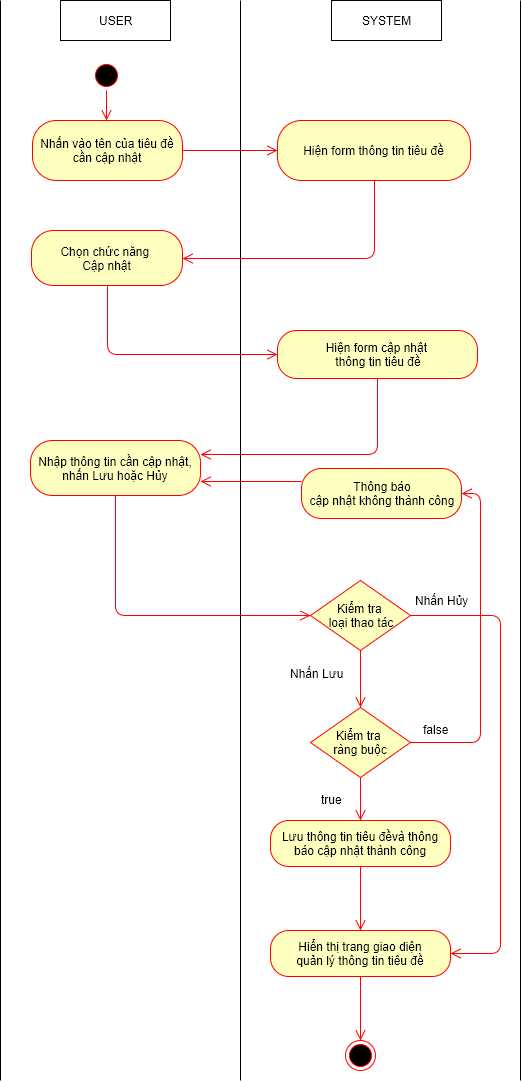

The diagram above was exported from draw.io. Its source (the exported page's mxGraphModel, read from the mxfile embedded in the PNG):
<mxGraphModel dx="872" dy="520" grid="1" gridSize="10" guides="1" tooltips="1" connect="1" arrows="1" fold="1" page="1" pageScale="1" pageWidth="826" pageHeight="1169" background="#ffffff" math="0" shadow="0">
  <root>
    <mxCell id="0" />
    <mxCell id="1" parent="0" />
    <mxCell id="509f2e2d5f3fb2f4-6" value="USER" style="html=1;" parent="1" vertex="1">
      <mxGeometry x="100" y="40" width="110" height="40" as="geometry" />
    </mxCell>
    <mxCell id="509f2e2d5f3fb2f4-8" value="SYSTEM" style="html=1;" parent="1" vertex="1">
      <mxGeometry x="371" y="40" width="110" height="40" as="geometry" />
    </mxCell>
    <mxCell id="509f2e2d5f3fb2f4-12" value="" style="endArrow=none;html=1;" parent="1" edge="1">
      <mxGeometry relative="1" as="geometry">
        <mxPoint x="280" y="1120" as="sourcePoint" />
        <mxPoint x="280" y="40" as="targetPoint" />
      </mxGeometry>
    </mxCell>
    <mxCell id="509f2e2d5f3fb2f4-15" value="" style="endArrow=none;html=1;" parent="1" edge="1">
      <mxGeometry x="560" y="40" as="geometry">
        <mxPoint x="560" y="1120" as="sourcePoint" />
        <mxPoint x="560" y="40" as="targetPoint" />
      </mxGeometry>
    </mxCell>
    <mxCell id="509f2e2d5f3fb2f4-18" value="" style="ellipse;html=1;shape=startState;fillColor=#000000;strokeColor=#ff0000;" parent="1" vertex="1">
      <mxGeometry x="131" y="100" width="30" height="30" as="geometry" />
    </mxCell>
    <mxCell id="509f2e2d5f3fb2f4-20" value="Nhấn vào tên của tiêu đề cần cập nhật" style="rounded=1;whiteSpace=wrap;html=1;arcSize=40;fillColor=#ffffc0;strokeColor=#ff0000;" parent="1" vertex="1">
      <mxGeometry x="72" y="160" width="150" height="60" as="geometry" />
    </mxCell>
    <mxCell id="509f2e2d5f3fb2f4-29" value="" style="html=1;align=left;verticalAlign=top;endArrow=open;endSize=8;strokeColor=#ff0000;entryX=0;entryY=0.5;exitX=1;exitY=0.5;" parent="1" source="509f2e2d5f3fb2f4-20" target="509f2e2d5f3fb2f4-35" edge="1">
      <mxGeometry x="154" y="338" as="geometry">
        <mxPoint x="340" y="423" as="targetPoint" />
        <mxPoint x="154" y="370" as="sourcePoint" />
        <mxPoint as="offset" />
      </mxGeometry>
    </mxCell>
    <mxCell id="509f2e2d5f3fb2f4-35" value="&lt;span&gt;Hiện form&amp;nbsp;&lt;/span&gt;&lt;span&gt;thông tin tiêu đề&lt;/span&gt;" style="rounded=1;whiteSpace=wrap;html=1;arcSize=40;fillColor=#ffffc0;strokeColor=#ff0000;" parent="1" vertex="1">
      <mxGeometry x="317" y="160" width="193" height="60" as="geometry" />
    </mxCell>
    <mxCell id="509f2e2d5f3fb2f4-40" value="" style="ellipse;html=1;shape=endState;fillColor=#000000;strokeColor=#ff0000;" parent="1" vertex="1">
      <mxGeometry x="385" y="1080" width="30" height="30" as="geometry" />
    </mxCell>
    <mxCell id="509f2e2d5f3fb2f4-41" value="" style="endArrow=none;html=1;" parent="1" edge="1">
      <mxGeometry x="40" y="40" as="geometry">
        <mxPoint x="40" y="1120" as="sourcePoint" />
        <mxPoint x="40" y="40" as="targetPoint" />
      </mxGeometry>
    </mxCell>
    <mxCell id="1f18c2f25de16f76-16" value="" style="html=1;align=left;verticalAlign=top;endArrow=open;endSize=8;strokeColor=#ff0000;exitX=0.5;exitY=1;edgeStyle=orthogonalEdgeStyle;entryX=1;entryY=0.5;" parent="1" source="509f2e2d5f3fb2f4-35" target="32" edge="1">
      <mxGeometry x="523" y="333" as="geometry">
        <mxPoint x="218" y="253" as="targetPoint" />
        <mxPoint x="380" y="270" as="sourcePoint" />
        <mxPoint as="offset" />
        <Array as="points">
          <mxPoint x="414" y="298" />
        </Array>
      </mxGeometry>
    </mxCell>
    <mxCell id="1f18c2f25de16f76-17" value="" style="html=1;align=left;verticalAlign=top;endArrow=open;endSize=8;strokeColor=#ff0000;exitX=0.5;exitY=1;" parent="1" source="509f2e2d5f3fb2f4-18" edge="1">
      <mxGeometry x="164" y="348" as="geometry">
        <mxPoint x="146" y="160" as="targetPoint" />
        <mxPoint x="225" y="333" as="sourcePoint" />
        <mxPoint as="offset" />
      </mxGeometry>
    </mxCell>
    <mxCell id="1f18c2f25de16f76-30" value="&lt;span style=&quot;line-height: 1.2&quot;&gt;Hiện form cập nhật&amp;nbsp;&lt;/span&gt;&lt;div&gt;&lt;span style=&quot;line-height: 1.2&quot;&gt;thông tin&amp;nbsp;&lt;/span&gt;&lt;span&gt;tiêu đề&lt;/span&gt;&lt;/div&gt;" style="rounded=1;whiteSpace=wrap;html=1;arcSize=40;fillColor=#ffffc0;strokeColor=#ff0000;" parent="1" vertex="1">
      <mxGeometry x="317" y="370" width="200" height="48" as="geometry" />
    </mxCell>
    <mxCell id="1f18c2f25de16f76-35" value="" style="html=1;align=left;verticalAlign=top;endArrow=open;endSize=8;strokeColor=#ff0000;exitX=0.5;exitY=1;entryX=0;entryY=0.5;" parent="1" source="1f18c2f25de16f76-40" target="1f18c2f25de16f76-42" edge="1">
      <mxGeometry x="-1" y="301" as="geometry">
        <mxPoint x="620" y="1020" as="targetPoint" />
        <mxPoint x="223" y="884" as="sourcePoint" />
        <mxPoint x="20" y="13" as="offset" />
        <Array as="points">
          <mxPoint x="155" y="655" />
        </Array>
      </mxGeometry>
    </mxCell>
    <mxCell id="1f18c2f25de16f76-40" value="Nhập thông tin cần cập nhật,&lt;div&gt;nhấn Lưu hoặc Hủy&lt;/div&gt;" style="rounded=1;whiteSpace=wrap;html=1;arcSize=40;fillColor=#ffffc0;strokeColor=#ff0000;" parent="1" vertex="1">
      <mxGeometry x="70" y="480" width="170" height="55" as="geometry" />
    </mxCell>
    <mxCell id="1f18c2f25de16f76-41" value="" style="html=1;align=left;verticalAlign=top;endArrow=open;endSize=8;strokeColor=#ff0000;exitX=0.5;exitY=1;edgeStyle=orthogonalEdgeStyle;entryX=1;entryY=0.25;" parent="1" source="1f18c2f25de16f76-30" target="1f18c2f25de16f76-40" edge="1">
      <mxGeometry x="399" y="866" as="geometry">
        <mxPoint x="350" y="799" as="targetPoint" />
        <mxPoint x="144" y="681" as="sourcePoint" />
        <mxPoint as="offset" />
        <Array as="points">
          <mxPoint x="417" y="494" />
        </Array>
      </mxGeometry>
    </mxCell>
    <mxCell id="1f18c2f25de16f76-42" value="Kiểm tra&amp;nbsp;&lt;div&gt;loại thao tác&lt;/div&gt;" style="rhombus;whiteSpace=wrap;html=1;fillColor=#ffffc0;strokeColor=#ff0000;" parent="1" vertex="1">
      <mxGeometry x="350" y="620" width="100" height="70" as="geometry" />
    </mxCell>
    <mxCell id="1f18c2f25de16f76-44" value="Thông báo&lt;div&gt;cập nhật không thành công&lt;/div&gt;" style="rounded=1;whiteSpace=wrap;html=1;arcSize=40;fillColor=#ffffc0;strokeColor=#ff0000;" parent="1" vertex="1">
      <mxGeometry x="341" y="508" width="160" height="50" as="geometry" />
    </mxCell>
    <mxCell id="1f18c2f25de16f76-48" value="Lưu thông tin tiêu đề&lt;span&gt;và thông báo&amp;nbsp;&lt;/span&gt;&lt;span&gt;cập nhật thành công&lt;/span&gt;" style="rounded=1;whiteSpace=wrap;html=1;arcSize=40;fillColor=#ffffc0;strokeColor=#ff0000;" parent="1" vertex="1">
      <mxGeometry x="310" y="860" width="180" height="46" as="geometry" />
    </mxCell>
    <mxCell id="15" value="Kiểm tra&amp;nbsp;&lt;div&gt;ràng buộc&lt;/div&gt;" style="rhombus;whiteSpace=wrap;html=1;fillColor=#ffffc0;strokeColor=#ff0000;" parent="1" vertex="1">
      <mxGeometry x="350" y="747" width="100" height="70" as="geometry" />
    </mxCell>
    <mxCell id="16" value="" style="html=1;align=left;verticalAlign=top;endArrow=open;endSize=8;strokeColor=#ff0000;exitX=0.5;exitY=1;entryX=0.5;entryY=0;" parent="1" source="1f18c2f25de16f76-42" target="15" edge="1">
      <mxGeometry x="9" y="311" as="geometry">
        <mxPoint x="359" y="894" as="targetPoint" />
        <mxPoint x="233" y="894" as="sourcePoint" />
        <mxPoint x="20" y="13" as="offset" />
      </mxGeometry>
    </mxCell>
    <mxCell id="17" value="Nhấn Lưu" style="text;html=1;" parent="1" vertex="1">
      <mxGeometry x="328" y="700" width="64" height="30" as="geometry" />
    </mxCell>
    <mxCell id="18" value="" style="html=1;align=left;verticalAlign=top;endArrow=open;endSize=8;strokeColor=#ff0000;exitX=0;exitY=0.25;entryX=1;entryY=0.75;" parent="1" source="1f18c2f25de16f76-44" target="1f18c2f25de16f76-40" edge="1">
      <mxGeometry x="9" y="311" as="geometry">
        <mxPoint x="359" y="894" as="targetPoint" />
        <mxPoint x="233" y="894" as="sourcePoint" />
        <mxPoint x="20" y="13" as="offset" />
      </mxGeometry>
    </mxCell>
    <mxCell id="19" value="" style="html=1;align=left;verticalAlign=top;endArrow=open;endSize=8;strokeColor=#ff0000;exitX=0.5;exitY=1;entryX=0.5;entryY=0;" parent="1" source="15" target="1f18c2f25de16f76-48" edge="1">
      <mxGeometry x="10" y="412" as="geometry">
        <mxPoint x="400" y="1050" as="targetPoint" />
        <mxPoint x="400" y="1020" as="sourcePoint" />
        <mxPoint x="20" y="13" as="offset" />
      </mxGeometry>
    </mxCell>
    <mxCell id="20" value="true" style="text;html=1;resizable=0;points=[];autosize=1;align=left;verticalAlign=top;spacingTop=-4;" parent="1" vertex="1">
      <mxGeometry x="359" y="830" width="40" height="20" as="geometry" />
    </mxCell>
    <mxCell id="22" value="" style="html=1;align=left;verticalAlign=top;endArrow=open;endSize=8;strokeColor=#ff0000;edgeStyle=orthogonalEdgeStyle;exitX=1;exitY=0.5;entryX=1;entryY=0.5;" parent="1" source="15" target="1f18c2f25de16f76-44" edge="1">
      <mxGeometry x="365" y="1043" as="geometry">
        <mxPoint x="481" y="760" as="targetPoint" />
        <mxPoint x="449" y="984" as="sourcePoint" />
        <mxPoint as="offset" />
        <Array as="points">
          <mxPoint x="520" y="782" />
          <mxPoint x="520" y="533" />
        </Array>
      </mxGeometry>
    </mxCell>
    <mxCell id="23" value="false" style="text;html=1;resizable=0;points=[];autosize=1;align=left;verticalAlign=top;spacingTop=-4;" parent="1" vertex="1">
      <mxGeometry x="461" y="760" width="40" height="20" as="geometry" />
    </mxCell>
    <mxCell id="24" value="" style="html=1;align=left;verticalAlign=top;endArrow=open;endSize=8;strokeColor=#ff0000;exitX=0.5;exitY=1;" parent="1" source="30" edge="1">
      <mxGeometry x="9" y="492" as="geometry">
        <mxPoint x="400" y="1000" as="targetPoint" />
        <mxPoint x="399" y="1100" as="sourcePoint" />
        <mxPoint x="20" y="13" as="offset" />
      </mxGeometry>
    </mxCell>
    <mxCell id="27" value="" style="html=1;align=left;verticalAlign=top;endArrow=open;endSize=8;strokeColor=#ff0000;edgeStyle=orthogonalEdgeStyle;entryX=1;entryY=0.5;exitX=1;exitY=0.5;" parent="1" source="1f18c2f25de16f76-42" target="30" edge="1">
      <mxGeometry x="384" y="622" as="geometry">
        <mxPoint x="408.5" y="1155.5" as="targetPoint" />
        <mxPoint x="450" y="883" as="sourcePoint" />
        <mxPoint as="offset" />
        <Array as="points">
          <mxPoint x="540" y="655" />
          <mxPoint x="540" y="993" />
        </Array>
      </mxGeometry>
    </mxCell>
    <mxCell id="28" value="Nhấn Hủy" style="text;html=1;resizable=0;points=[];autosize=1;align=left;verticalAlign=top;spacingTop=-4;" parent="1" vertex="1">
      <mxGeometry x="453" y="631" width="70" height="20" as="geometry" />
    </mxCell>
    <mxCell id="31" value="" style="html=1;align=left;verticalAlign=top;endArrow=open;endSize=8;strokeColor=#ff0000;entryX=0.5;entryY=0;exitX=0.5;exitY=1;" parent="1" source="30" target="509f2e2d5f3fb2f4-40" edge="1">
      <mxGeometry x="19" y="502" as="geometry">
        <mxPoint x="410" y="1010" as="targetPoint" />
        <mxPoint x="460" y="1080" as="sourcePoint" />
        <mxPoint x="20" y="13" as="offset" />
      </mxGeometry>
    </mxCell>
    <mxCell id="32" value="Chọn chức năng&amp;nbsp;&lt;div&gt;Cập nhật&lt;/div&gt;" style="rounded=1;whiteSpace=wrap;html=1;arcSize=40;fillColor=#ffffc0;strokeColor=#ff0000;" parent="1" vertex="1">
      <mxGeometry x="71" y="270" width="151" height="55" as="geometry" />
    </mxCell>
    <mxCell id="33" value="" style="html=1;align=left;verticalAlign=top;endArrow=open;endSize=8;strokeColor=#ff0000;exitX=0.5;exitY=1;edgeStyle=orthogonalEdgeStyle;entryX=0;entryY=0.5;" parent="1" source="32" target="1f18c2f25de16f76-30" edge="1">
      <mxGeometry x="533" y="343" as="geometry">
        <mxPoint x="232" y="308" as="targetPoint" />
        <mxPoint x="424" y="230" as="sourcePoint" />
        <mxPoint as="offset" />
        <Array as="points">
          <mxPoint x="147" y="394" />
          <mxPoint x="317" y="394" />
        </Array>
      </mxGeometry>
    </mxCell>
    <mxCell id="30" value="Hiển thị trang giao diện&lt;div&gt;quản lý thông tin&amp;nbsp;&lt;span&gt;tiêu đề&lt;/span&gt;&lt;/div&gt;" style="rounded=1;whiteSpace=wrap;html=1;arcSize=40;fillColor=#ffffc0;strokeColor=#ff0000;" parent="1" vertex="1">
      <mxGeometry x="310" y="970" width="180" height="46" as="geometry" />
    </mxCell>
    <mxCell id="34" value="" style="html=1;align=left;verticalAlign=top;endArrow=open;endSize=8;strokeColor=#ff0000;exitX=0.5;exitY=1;" parent="1" source="1f18c2f25de16f76-48" target="30" edge="1">
      <mxGeometry x="9" y="492" as="geometry">
        <mxPoint x="400" y="1000" as="targetPoint" />
        <mxPoint x="400" y="906" as="sourcePoint" />
        <mxPoint x="20" y="13" as="offset" />
      </mxGeometry>
    </mxCell>
  </root>
</mxGraphModel>